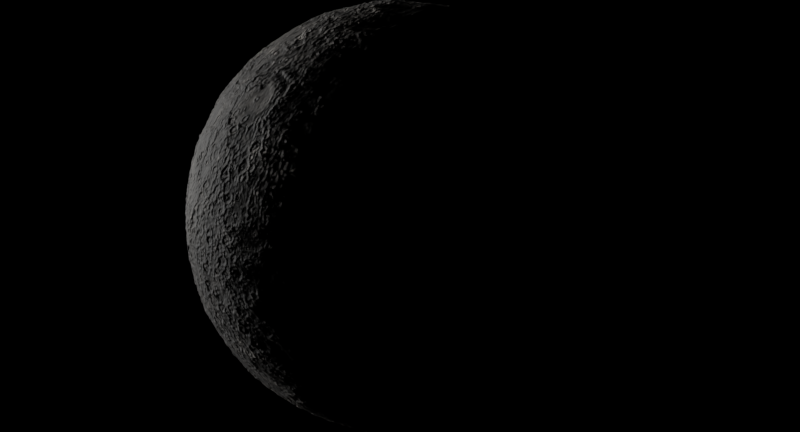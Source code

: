 # Source: Mercury_1K.blend  (saved by Blender 2.79.0; exported with 4.5.12 LTS)
import bpy
from mathutils import Matrix  # noqa: F401  (used for matrix-valued properties, if any)

bpy.ops.wm.read_factory_settings(use_empty=True)
scene = bpy.context.scene
scene.name = 'Scene'

# ---- collections
col_collection_1 = bpy.data.collections.new('Collection 1'); scene.collection.children.link(col_collection_1)

# ---- images (referenced by path relative to the original .blend; pixels are not part of the script)
import os
ASSET_DIR = os.environ.get("B2B_ASSET_DIR", "")  # directory of the original .blend (textures are referenced by path, not embedded)
HERE = os.path.dirname(os.path.abspath(__file__))  # packed textures are extracted next to this script under _unpacked/

def load_image(name, relpath, width, height, colorspace="sRGB"):
    """Load a texture the original file referenced (path relative to the .blend, or extracted next to this script)."""
    p = next((c for c in (os.path.join(HERE, relpath), os.path.join(ASSET_DIR, relpath)) if relpath and os.path.exists(c)), "")
    if p:
        img = bpy.data.images.load(p, check_existing=True)
        img.name = name
    else:  # same state as the original file: an image datablock whose file is absent (Cycles renders it pink)
        img = bpy.data.images.new(name, width, height)
        img.source = "FILE"
        img.filepath = "//" + (relpath or name)
    img.colorspace_settings.name = colorspace
    return img
img_bump_1k_png = load_image('Bump_1K.png', '_unpacked/Bump_1K.83742362.png', 1024, 771, 'Non-Color')
img_diffuse_1k_png = load_image('Diffuse_1K.png', '_unpacked/Diffuse_1K.b71fca94.png', 1024, 771, 'sRGB')

# ---- materials (node trees are filled in below, after node groups)
mat_mercury = bpy.data.materials.new('Mercury')
mat_mercury.displacement_method = 'BOTH'
mat_mercury.alpha_threshold = 0.0
mat_mercury.roughness = 0.5

# ---- material node trees
mat_mercury.use_nodes = True; mat_mercury.node_tree.nodes.clear()
_N = mat_mercury.node_tree.nodes; _L = mat_mercury.node_tree.links
n0 = _N.new('ShaderNodeTexImage'); n0.name = 'Image Texture.002'; n0.location = (-481, 51)
n0.width = 325
n0.image = img_bump_1k_png
n0.extension = 'EXTEND'
n1 = _N.new('ShaderNodeBsdfPrincipled'); n1.name = 'Principled BSDF'; n1.location = (152, 624)
n1.width = 150
n1.subsurface_method = 'BURLEY'
n1.inputs[2].default_value = 0.8
n1.inputs[3].default_value = 1.45
n1.inputs[9].default_value = (1.0, 1.0, 1.0)
n2 = _N.new('ShaderNodeTexImage'); n2.name = 'Image Texture'; n2.location = (-482, 359)
n2.width = 325
n2.image = img_diffuse_1k_png
n2.extension = 'EXTEND'
n3 = _N.new('ShaderNodeOutputMaterial'); n3.name = 'Material Output'; n3.location = (741, -23)
n4 = _N.new('ShaderNodeMath'); n4.name = 'Math'; n4.location = (275, 24)
n4.operation = 'MULTIPLY'
n4.inputs[1].default_value = 0.1
n5 = _N.new('ShaderNodeDisplacement'); n5.name = 'Displacement'; n5.location = (0, 0)
n5.inputs[1].default_value = 0.0
n5.inputs[2].default_value = 0.1
_L.new(n1.outputs[0], n3.inputs[0])
_L.new(n2.outputs[0], n1.inputs[0])
_L.new(n0.outputs[0], n4.inputs[0])
_L.new(n4.outputs[0], n5.inputs[0])
_L.new(n5.outputs[0], n3.inputs[2])
n3.is_active_output = True

# ---- world
world_world = bpy.data.worlds.new('World'); scene.world = world_world
world_world.color = (0.0, 0.0, 0.0)
world_world.use_sun_shadow = False
world_world.sun_shadow_jitter_overblur = 0.0
world_world.cycles.sampling_method = 'MANUAL'

# ---- cameras
cam_camera = bpy.data.cameras.new('Camera')
cam_camera.clip_end = 100.0
cam_camera.lens = 47.19
cam_camera.sensor_width = 32.0
cam_camera.sensor_height = 18.0
cam_camera.ortho_scale = 7.314
cam_camera.dof.focus_distance = 0.0

# ---- lights
light_sun = bpy.data.lights.new('Sun', 'SUN')
light_sun.transmission_factor = 0.0
light_sun.angle = 0.1993
light_sun.energy = 2.0
light_sun.shadow_buffer_clip_start = 0.5
light_sun.shadow_soft_size = 0.1
light_sun.shadow_cascade_max_distance = 1000.0

# ---- meshes
me_mercury = bpy.data.meshes.new('Mercury')
me_mercury.from_pydata([(-0.0008274, 0.2307, 0.421), (0.4524, 0.03124, 0.1667), (-0.18, 0.4416, -0.05956), (0.2733, 0.2422, -0.3139), (-0.2733, -0.2422, 0.3139), (0.18, -0.4416, 0.05956), (-0.4524, -0.03124, -0.1667), (0.0008274, -0.2307, -0.421)], [], [(0, 1, 3, 2), (2, 3, 7, 6), (6, 7, 5, 4), (4, 5, 1, 0), (2, 6, 4, 0), (7, 3, 1, 5)])
me_mercury.polygons.foreach_set('use_smooth', [True] * 6)
_uv = me_mercury.uv_layers.new(name='UVMap')
_uv.uv.foreach_set('vector', [0.5001, 0.9922, 0.2529, 0.9922, 0.2529, 0.6642, 0.5001, 0.6642, 0.5001, 0.6642, 0.2529, 0.6642, 0.2529, 0.3358, 0.5001, 0.3358, 0.5001, 0.3358, 0.2529, 0.3358, 0.2529, 0.007848, 0.5001, 0.007848, 0.7469, 0.3358, 0.9941, 0.3358, 0.9941, 0.6642, 0.7469, 0.6642, 0.5001, 0.6642, 0.5001, 0.3358, 0.7469, 0.3358, 0.7469, 0.6642, 0.2529, 0.3358, 0.2529, 0.6642, 0.005909, 0.6642, 0.005909, 0.3358])
me_mercury.materials.append(mat_mercury)
me_mercury.use_remesh_preserve_volume = False
me_mercury.use_remesh_preserve_attributes = False
me_mercury.use_mirror_vertex_groups = False
me_mercury.update()

# ---- objects
ob_sun = bpy.data.objects.new('Sun', light_sun)
ob_camera = bpy.data.objects.new('Camera', cam_camera)
ob_mercury = bpy.data.objects.new('Mercury', me_mercury)

# ---- transforms, parenting, visibility, modifiers, constraints
ob_sun.location = (-1.501, -0.4748, -3.973)
ob_sun.rotation_euler = (0.2398, -1.571, 0.0)
ob_sun.lineart.crease_threshold = 0.0
ob_camera.location = (1.039, -0.7555, 0.4203)
ob_camera.rotation_euler = (1.255, -1.008e-05, -5.341)
ob_camera.scale = (1.0, 1.0, 1.0)
ob_camera.lock_rotations_4d = False
ob_camera.empty_display_type = 'ARROWS'
ob_camera.color = (0.0, 0.0, 0.0, 0.0)
ob_camera.display_type = 'WIRE'
ob_camera.lineart.crease_threshold = 0.0
ob_mercury.location = (0.0, 0.0, 0.0)
ob_mercury.pass_index = 1
ob_mercury.lineart.crease_threshold = 0.0
_m = ob_mercury.modifiers.new('Subsurf', 'SUBSURF')
_m.uv_smooth = 'NONE'
_m.levels = 3
_m.render_levels = 6
_m.show_only_control_edges = False
_m = ob_mercury.modifiers.new('Cast', 'CAST')
_m.factor = 1.0

# ---- collection membership
col_collection_1.objects.link(ob_sun)
col_collection_1.objects.link(ob_camera)
col_collection_1.objects.link(ob_mercury)

# ---- scene / render settings (as saved in the file)
scene.camera = ob_camera
scene.frame_start = 1; scene.frame_end = 72; scene.frame_set(0)
scene.render.engine = 'CYCLES'
scene.render.resolution_x = 1480
scene.render.resolution_y = 800
scene.render.fps = 30
scene.render.dither_intensity = 0.0
scene.render.film_transparent = True
scene.render.use_border = True
scene.render.use_sequencer = False
scene.cycles.use_denoising = False
scene.cycles.samples = 200
scene.cycles.sampling_pattern = 'TABULATED_SOBOL'
scene.cycles.use_adaptive_sampling = False
scene.cycles.use_light_tree = False
scene.cycles.caustics_reflective = False
scene.cycles.caustics_refractive = False
scene.cycles.blur_glossy = 2.0
scene.cycles.glossy_bounces = 2
scene.cycles.transmission_bounces = 6
scene.cycles.sample_clamp_direct = 1.0
scene.cycles.sample_clamp_indirect = 1.0
scene.view_settings.view_transform = 'Standard'
bpy.context.view_layer.update()
